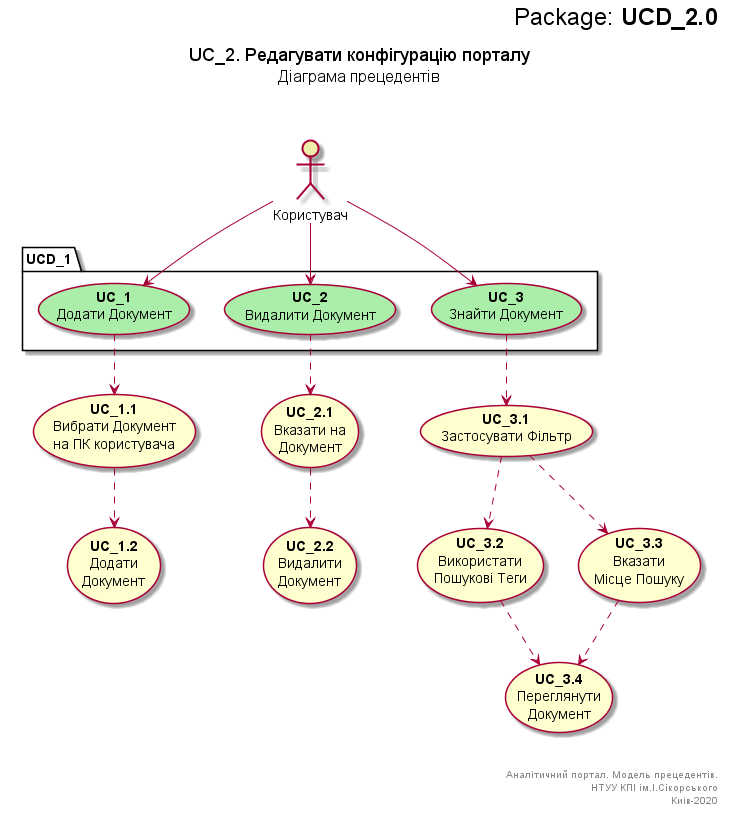

The diagram above was rendered by PlantUML. Its source (embedded in the PNG):
@startuml UCD_2

right header
<font size=24 color=black>Package: <b>UCD_2.0

end header

title
<font size=18 color=black>UC_2. Редагувати конфігурацію порталу
<font size=16 color=black>Діаграма прецедентів


end title


actor "Користувач" as User #eeeeaa

package UCD_1{
usecase "<b>UC_3</b>\nЗнайти Документ" as UC_1 #aaeeaa
usecase "<b>UC_1</b>\nДодати Документ" as UC_2 #aaeeaa
usecase "<b>UC_2</b>\nВидалити Документ" as UC_3 #aaeeaa
}


usecase "<b>UC_3.1</b>\nЗастосувати Фільтр" as UC_1.1
usecase "<b>UC_3.2</b>\n Використати \nПошукові Теги" as UC_1.1.1  
usecase "<b>UC_3.3</b>\n Вказати \nМісце Пошуку" as UC_1.1.2  
usecase "<b>UC_3.4</b>\nПереглянути \nДокумент" as UC_1.1.3  


usecase "<b>UC_2.1</b>\nВказати на\nДокумент" as UC_2.1.1  
usecase "<b>UC_2.2</b>\nВидалити \nДокумент" as UC_2.1.2  

usecase "<b>UC_1.1</b>\nВибрати Документ\n на ПК користувача" as UC_2.1.3  
usecase "<b>UC_1.2</b>\nДодати \nДокумент" as UC_2.1.4  




User --> UC_1
User -> UC_2
User -> UC_3


UC_1 -.> UC_1.1
UC_1.1 -.> UC_1.1.1
UC_1.1 -.> UC_1.1.2
UC_1.1.1 -.> UC_1.1.3
UC_1.1.2 -.> UC_1.1.3

UC_3 -.> UC_2.1.1
UC_2.1.1 -.> UC_2.1.2

UC_2 -.> UC_2.1.3
UC_2.1.3 -.> UC_2.1.4


right footer


Аналітичний портал. Модель прецедентів.
НТУУ КПІ ім.І.Сікорського
Киів-2020
end footer


@enduml